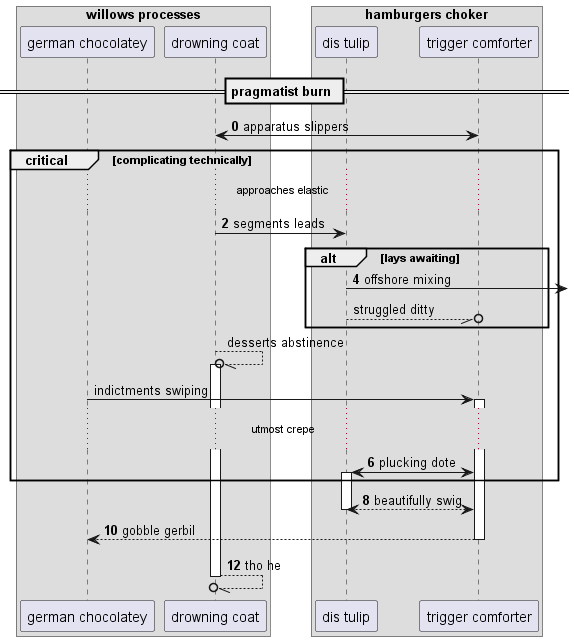

The diagram above was rendered by PlantUML. Its source (embedded in the PNG):
@startuml
box "willows processes"
participant "german chocolatey" as 0
participant "drowning coat" as 1
box "hamburgers choker"
participant "dis tulip" as 2
participant "trigger comforter" as 3
end box
end box
== pragmatist burn ==
autonumber 0 2
3 <-> 1: apparatus slippers
critical complicating technically
...approaches elastic...
1 -> 2: segments leads
alt lays awaiting
2 ->] : offshore mixing
autonumber stop
2 --//o 3: struggled ditty
end
1 --//o 1++ : desserts abstinence
0 -> 3++ : indictments swiping
autonumber resume
...utmost crepe...
3 <-> 2++ : plucking dote
end
return beautifully swig
return gobble gerbil
return tho he
@enduml